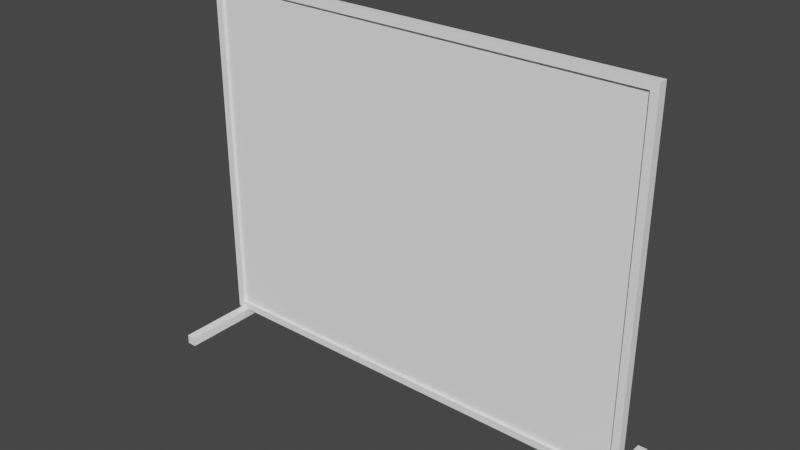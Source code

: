 # Source: SM_Floor_mirror.blend  (saved by Blender 3.2.14; exported with 4.5.12 LTS)
import bpy
from mathutils import Matrix  # noqa: F401  (used for matrix-valued properties, if any)

bpy.ops.wm.read_factory_settings(use_empty=True)
scene = bpy.context.scene
scene.name = 'Scene'

# ---- collections
col_collection = bpy.data.collections.new('Collection'); scene.collection.children.link(col_collection)

# ---- materials (node trees are filled in below, after node groups)
mat_material = bpy.data.materials.new('Material')

# ---- material node trees
mat_material.use_nodes = True; mat_material.node_tree.nodes.clear()
_N = mat_material.node_tree.nodes; _L = mat_material.node_tree.links
n0 = _N.new('ShaderNodeOutputMaterial'); n0.name = 'Material Output'; n0.location = (706, 282)
n1 = _N.new('ShaderNodeBsdfPrincipled'); n1.name = 'Principled BSDF'; n1.location = (300, 316)
n1.distribution = 'GGX'
n1.subsurface_method = 'RANDOM_WALK_SKIN'
n1.inputs[0].default_value = (1.0, 1.0, 1.0, 1.0)
n1.inputs[3].default_value = 1.45
n1.inputs[27].default_value = (0.0, 0.0, 0.0, 1.0)
n1.inputs[28].default_value = 1.0
_L.new(n1.outputs[0], n0.inputs[0])
n0.is_active_output = True

# ---- world
world_world = bpy.data.worlds.new('World'); scene.world = world_world
world_world.use_nodes = True; world_world.node_tree.nodes.clear()
_N = world_world.node_tree.nodes; _L = world_world.node_tree.links
n0 = _N.new('ShaderNodeOutputWorld'); n0.name = 'World Output'; n0.location = (300, 300)
n1 = _N.new('ShaderNodeBackground'); n1.name = 'Background'; n1.location = (10, 300)
n1.inputs[0].default_value = (0.05088, 0.05088, 0.05088, 1.0)
_L.new(n1.outputs[0], n0.inputs[0])
n0.is_active_output = True
world_world.color = (0.05088, 0.05088, 0.05088)
world_world.use_sun_shadow = False
world_world.sun_shadow_jitter_overblur = 0.0

# ---- meshes
me_cube_118 = bpy.data.meshes.new('Cube.118')
me_cube_118.from_pydata([(-1.25, -0.025, 0.05), (-1.25, -0.025, 2.0), (-1.25, 0.025, 0.05), (-1.25, 0.025, 2.0), (1.25, -0.025, 0.05), (1.25, -0.025, 2.0), (1.25, 0.025, 0.05), (1.25, 0.025, 2.0), (1.21, -0.025, 1.96), (1.21, -0.025, 0.09), (-1.21, -0.025, 1.96), (-1.21, -0.025, 0.09), (1.21, -0.0109, 1.96), (1.21, -0.0109, 0.09), (-1.21, -0.0109, 1.96), (-1.21, -0.0109, 0.09), (1.182, -0.4338, 0.0), (1.182, -0.4338, 0.05), (1.182, 0.311, 0.0), (1.182, 0.311, 0.05), (1.232, -0.4338, 0.0), (1.232, -0.4338, 0.05), (1.232, 0.311, 0.0), (1.232, 0.311, 0.05), (-1.182, -0.4338, 0.0), (-1.182, -0.4338, 0.05), (-1.182, 0.311, 0.0), (-1.182, 0.311, 0.05), (-1.232, -0.4338, 0.0), (-1.232, -0.4338, 0.05), (-1.232, 0.311, 0.0), (-1.232, 0.311, 0.05)], [], [(7, 3, 1, 5), (0, 1, 3, 2), (8, 5, 1, 10), (6, 7, 5, 4), (0, 11, 10, 1), (9, 4, 5, 8), (10, 11, 15, 14), (0, 2, 6, 4), (11, 0, 4, 9), (9, 8, 12, 13), (11, 9, 13, 15), (8, 10, 14, 12), (16, 17, 19, 18), (18, 19, 23, 22), (22, 23, 21, 20), (20, 21, 17, 16), (18, 22, 20, 16), (23, 19, 17, 21), (24, 26, 27, 25), (26, 30, 31, 27), (30, 28, 29, 31), (28, 24, 25, 29), (26, 24, 28, 30), (31, 29, 25, 27), (7, 6, 2, 3)])
_uv = me_cube_118.uv_layers.new(name='UVMap')
_uv.uv.foreach_set('vector', [0.625, 0.5, 0.875, 0.5, 0.875, 0.75, 0.625, 0.75, 0.375, 0.0, 0.625, 0.0, 0.625, 0.25, 0.375, 0.25, 0.625, 0.75, 0.625, 0.75, 0.625, 1.0, 0.625, 1.0, 0.375, 0.5, 0.625, 0.5, 0.625, 0.75, 0.375, 0.75, 0.375, 1.0, 0.375, 1.0, 0.625, 1.0, 0.625, 1.0, 0.375, 0.75, 0.375, 0.75, 0.625, 0.75, 0.625, 0.75, 0.625, 1.0, 0.375, 1.0, 0.375, 1.0, 0.625, 1.0, 0.375, 1.0, 0.375, 0.25, 0.375, 0.5, 0.375, 0.75, 0.375, 1.0, 0.375, 1.0, 0.375, 0.75, 0.375, 0.75, 0.375, 0.75, 0.625, 0.75, 0.625, 0.75, 0.375, 0.75, 0.375, 1.0, 0.375, 0.75, 0.375, 0.75, 0.375, 1.0, 0.625, 0.75, 0.625, 1.0, 0.625, 1.0, 0.625, 0.75, 0.375, 0.0, 0.625, 0.0, 0.625, 0.25, 0.375, 0.25, 0.375, 0.25, 0.625, 0.25, 0.625, 0.5, 0.375, 0.5, 0.375, 0.5, 0.625, 0.5, 0.625, 0.75, 0.375, 0.75, 0.375, 0.75, 0.625, 0.75, 0.625, 1.0, 0.375, 1.0, 0.125, 0.5, 0.375, 0.5, 0.375, 0.75, 0.125, 0.75, 0.625, 0.5, 0.875, 0.5, 0.875, 0.75, 0.625, 0.75, 0.375, 0.0, 0.375, 0.25, 0.625, 0.25, 0.625, 0.0, 0.375, 0.25, 0.375, 0.5, 0.625, 0.5, 0.625, 0.25, 0.375, 0.5, 0.375, 0.75, 0.625, 0.75, 0.625, 0.5, 0.375, 0.75, 0.375, 1.0, 0.625, 1.0, 0.625, 0.75, 0.125, 0.5, 0.125, 0.75, 0.375, 0.75, 0.375, 0.5, 0.625, 0.5, 0.625, 0.75, 0.875, 0.75, 0.875, 0.5, 0.625, 0.5, 0.375, 0.5, 0.375, 0.25, 0.625, 0.25])
me_cube_118.materials.append(mat_material)
me_cube_118.update()
me_cube_119 = bpy.data.meshes.new('Cube.119')
me_cube_119.from_pydata([(1.21, -0.0109, 1.96), (1.21, -0.0109, 0.09), (-1.21, -0.0109, 1.96), (-1.21, -0.0109, 0.09)], [], [(1, 0, 2, 3)])
_uv = me_cube_119.uv_layers.new(name='UVMap')
_uv.uv.foreach_set('vector', [0.375, 0.75, 0.625, 0.75, 0.625, 1.0, 0.375, 1.0])
me_cube_119.materials.append(mat_material)
me_cube_119.update()

# ---- objects
ob_frame = bpy.data.objects.new('Frame', me_cube_118)
ob_sm_floor_mirror = bpy.data.objects.new('SM_Floor_mirror', None)
ob_glass = bpy.data.objects.new('Glass', me_cube_119)

# ---- transforms, parenting, visibility, modifiers, constraints
ob_frame.parent = ob_sm_floor_mirror
ob_frame.location = (0.0, 0.0, 0.0)
ob_sm_floor_mirror.location = (6.229, 7.556, 2.384e-07)
ob_glass.parent = ob_sm_floor_mirror
ob_glass.location = (0.0, 0.0, 0.0)

# ---- collection membership
col_collection.objects.link(ob_frame)
col_collection.objects.link(ob_sm_floor_mirror)
col_collection.objects.link(ob_glass)

# ---- scene / render settings (as saved in the file)
scene.frame_start = 1; scene.frame_end = 250; scene.frame_set(1)
scene.render.engine = 'CYCLES'
scene.render.image_settings.file_format = 'JPEG'
scene.render.image_settings.color_mode = 'RGB'
scene.render.image_settings.quality = 100
scene.render.resolution_x = 3840
scene.render.resolution_y = 2160
scene.cycles.samples = 1024
scene.cycles.sampling_pattern = 'TABULATED_SOBOL'
scene.cycles.use_light_tree = False
scene.cycles.tile_size = 256
scene.view_settings.view_transform = 'Filmic'
bpy.context.view_layer.update()

# ---- added for rendering (the .blend has no active camera and no usable light): camera, sun
cam_auto = bpy.data.cameras.new('AutoCamera')
cam_auto.lens = 50.0
cam_auto.sensor_width = 36.0
cam_auto.clip_end = 1000.0
ob_auto_camera = bpy.data.objects.new('AutoCamera', cam_auto)
scene.collection.objects.link(ob_auto_camera)
ob_auto_camera.location = (9.26986, 3.84543, 3.433)
ob_auto_camera.rotation_euler = (1.09748, -7.21219e-08, 0.694738)
scene.camera = ob_auto_camera
light_auto_sun = bpy.data.lights.new('AutoSun', 'SUN')
light_auto_sun.energy = 3.0
light_auto_sun.angle = 0.0523599
ob_auto_sun = bpy.data.objects.new('AutoSun', light_auto_sun)
scene.collection.objects.link(ob_auto_sun)
ob_auto_sun.rotation_euler = (0.872665, 0.174533, 0.523599)
bpy.context.view_layer.update()
